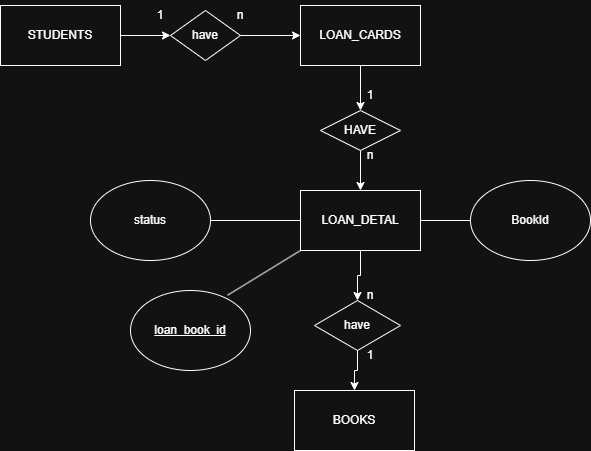

The diagram above was exported from draw.io. Its source (the exported page's mxGraphModel, read from the mxfile embedded in the PNG):
<mxGraphModel dx="1681" dy="914" grid="1" gridSize="10" guides="1" tooltips="1" connect="1" arrows="1" fold="1" page="1" pageScale="1" pageWidth="827" pageHeight="1169" math="0" shadow="0">
  <root>
    <mxCell id="0" />
    <mxCell id="1" parent="0" />
    <mxCell id="UUTHEurxx5RrzvTJeb3W-20" edge="1" parent="1" source="UUTHEurxx5RrzvTJeb3W-3" style="edgeStyle=orthogonalEdgeStyle;rounded=0;orthogonalLoop=1;jettySize=auto;html=1;" target="UUTHEurxx5RrzvTJeb3W-18">
      <mxGeometry relative="1" as="geometry" />
    </mxCell>
    <mxCell id="UUTHEurxx5RrzvTJeb3W-3" parent="1" style="rounded=0;whiteSpace=wrap;html=1;" value="LOAN_CARDS" vertex="1">
      <mxGeometry height="60" width="120" x="360" y="455" as="geometry" />
    </mxCell>
    <mxCell id="UUTHEurxx5RrzvTJeb3W-5" edge="1" parent="1" source="UUTHEurxx5RrzvTJeb3W-4" style="edgeStyle=orthogonalEdgeStyle;rounded=0;orthogonalLoop=1;jettySize=auto;html=1;" target="UUTHEurxx5RrzvTJeb3W-6">
      <mxGeometry relative="1" as="geometry">
        <mxPoint x="240" y="480" as="targetPoint" />
      </mxGeometry>
    </mxCell>
    <mxCell id="UUTHEurxx5RrzvTJeb3W-4" parent="1" style="rounded=0;whiteSpace=wrap;html=1;" value="STUDENTS" vertex="1">
      <mxGeometry height="60" width="120" x="60" y="455" as="geometry" />
    </mxCell>
    <mxCell id="UUTHEurxx5RrzvTJeb3W-7" edge="1" parent="1" source="UUTHEurxx5RrzvTJeb3W-6" style="edgeStyle=orthogonalEdgeStyle;rounded=0;orthogonalLoop=1;jettySize=auto;html=1;entryX=0;entryY=0.5;entryDx=0;entryDy=0;" target="UUTHEurxx5RrzvTJeb3W-3">
      <mxGeometry relative="1" as="geometry" />
    </mxCell>
    <mxCell id="UUTHEurxx5RrzvTJeb3W-6" parent="1" style="rhombus;whiteSpace=wrap;html=1;" value="have" vertex="1">
      <mxGeometry height="50" width="70" x="230" y="460" as="geometry" />
    </mxCell>
    <mxCell id="UUTHEurxx5RrzvTJeb3W-15" parent="1" style="text;html=1;whiteSpace=wrap;strokeColor=none;fillColor=none;align=center;verticalAlign=middle;rounded=0;" value="1" vertex="1">
      <mxGeometry height="30" width="60" x="190" y="450" as="geometry" />
    </mxCell>
    <mxCell id="UUTHEurxx5RrzvTJeb3W-16" parent="1" style="text;html=1;whiteSpace=wrap;strokeColor=none;fillColor=none;align=center;verticalAlign=middle;rounded=0;" value="n" vertex="1">
      <mxGeometry height="30" width="60" x="270" y="450" as="geometry" />
    </mxCell>
    <mxCell id="UUTHEurxx5RrzvTJeb3W-21" edge="1" parent="1" source="UUTHEurxx5RrzvTJeb3W-18" style="edgeStyle=orthogonalEdgeStyle;rounded=0;orthogonalLoop=1;jettySize=auto;html=1;" target="UUTHEurxx5RrzvTJeb3W-19">
      <mxGeometry relative="1" as="geometry" />
    </mxCell>
    <mxCell id="UUTHEurxx5RrzvTJeb3W-18" parent="1" style="rhombus;whiteSpace=wrap;html=1;" value="HAVE" vertex="1">
      <mxGeometry height="40" width="80" x="380" y="560" as="geometry" />
    </mxCell>
    <mxCell id="UUTHEurxx5RrzvTJeb3W-28" edge="1" parent="1" source="UUTHEurxx5RrzvTJeb3W-19" style="edgeStyle=orthogonalEdgeStyle;rounded=0;orthogonalLoop=1;jettySize=auto;html=1;entryX=0.5;entryY=0;entryDx=0;entryDy=0;" target="UUTHEurxx5RrzvTJeb3W-27">
      <mxGeometry relative="1" as="geometry" />
    </mxCell>
    <mxCell id="UUTHEurxx5RrzvTJeb3W-19" parent="1" style="rounded=0;whiteSpace=wrap;html=1;" value="LOAN_DETAL" vertex="1">
      <mxGeometry height="60" width="120" x="360" y="640" as="geometry" />
    </mxCell>
    <mxCell id="UUTHEurxx5RrzvTJeb3W-22" parent="1" style="rounded=0;whiteSpace=wrap;html=1;" value="BOOKS" vertex="1">
      <mxGeometry height="60" width="120" x="354" y="840" as="geometry" />
    </mxCell>
    <mxCell id="UUTHEurxx5RrzvTJeb3W-23" parent="1" style="text;html=1;whiteSpace=wrap;strokeColor=none;fillColor=none;align=center;verticalAlign=middle;rounded=0;" value="1" vertex="1">
      <mxGeometry height="30" width="60" x="400" y="530" as="geometry" />
    </mxCell>
    <mxCell id="UUTHEurxx5RrzvTJeb3W-24" parent="1" style="text;html=1;whiteSpace=wrap;strokeColor=none;fillColor=none;align=center;verticalAlign=middle;rounded=0;" value="n" vertex="1">
      <mxGeometry height="30" width="60" x="400" y="590" as="geometry" />
    </mxCell>
    <mxCell id="UUTHEurxx5RrzvTJeb3W-25" parent="1" style="text;html=1;whiteSpace=wrap;strokeColor=none;fillColor=none;align=center;verticalAlign=middle;rounded=0;" value="1" vertex="1">
      <mxGeometry height="30" width="60" x="400" y="790" as="geometry" />
    </mxCell>
    <mxCell id="UUTHEurxx5RrzvTJeb3W-26" parent="1" style="text;html=1;whiteSpace=wrap;strokeColor=none;fillColor=none;align=center;verticalAlign=middle;rounded=0;" value="n" vertex="1">
      <mxGeometry height="30" width="60" x="400" y="730" as="geometry" />
    </mxCell>
    <mxCell id="UUTHEurxx5RrzvTJeb3W-30" edge="1" parent="1" source="UUTHEurxx5RrzvTJeb3W-27" style="edgeStyle=orthogonalEdgeStyle;rounded=0;orthogonalLoop=1;jettySize=auto;html=1;" target="UUTHEurxx5RrzvTJeb3W-22">
      <mxGeometry relative="1" as="geometry" />
    </mxCell>
    <mxCell id="UUTHEurxx5RrzvTJeb3W-27" parent="1" style="rhombus;whiteSpace=wrap;html=1;" value="have" vertex="1">
      <mxGeometry height="50" width="86" x="374" y="750" as="geometry" />
    </mxCell>
    <mxCell id="UUTHEurxx5RrzvTJeb3W-32" parent="1" style="ellipse;whiteSpace=wrap;html=1;" value="BookId" vertex="1">
      <mxGeometry height="80" width="120" x="530" y="630" as="geometry" />
    </mxCell>
    <mxCell id="UUTHEurxx5RrzvTJeb3W-33" parent="1" style="ellipse;whiteSpace=wrap;html=1;" value="status" vertex="1">
      <mxGeometry height="80" width="120" x="150" y="630" as="geometry" />
    </mxCell>
    <mxCell id="UUTHEurxx5RrzvTJeb3W-35" edge="1" parent="1" source="UUTHEurxx5RrzvTJeb3W-33" style="endArrow=none;html=1;rounded=0;exitX=1;exitY=0.5;exitDx=0;exitDy=0;entryX=0;entryY=0.5;entryDx=0;entryDy=0;" target="UUTHEurxx5RrzvTJeb3W-19" value="">
      <mxGeometry height="50" relative="1" width="50" as="geometry">
        <mxPoint x="330" y="640" as="sourcePoint" />
        <mxPoint x="380" y="590" as="targetPoint" />
      </mxGeometry>
    </mxCell>
    <mxCell id="UUTHEurxx5RrzvTJeb3W-36" edge="1" parent="1" source="UUTHEurxx5RrzvTJeb3W-32" style="endArrow=none;html=1;rounded=0;entryX=1;entryY=0.5;entryDx=0;entryDy=0;exitX=0;exitY=0.5;exitDx=0;exitDy=0;" target="UUTHEurxx5RrzvTJeb3W-19" value="">
      <mxGeometry height="50" relative="1" width="50" as="geometry">
        <mxPoint x="330" y="640" as="sourcePoint" />
        <mxPoint x="380" y="590" as="targetPoint" />
      </mxGeometry>
    </mxCell>
    <mxCell id="UUTHEurxx5RrzvTJeb3W-37" edge="1" parent="1" source="UUTHEurxx5RrzvTJeb3W-38" style="endArrow=none;html=1;rounded=0;entryX=0;entryY=1;entryDx=0;entryDy=0;exitX=0.809;exitY=0.059;exitDx=0;exitDy=0;exitPerimeter=0;" target="UUTHEurxx5RrzvTJeb3W-19" value="">
      <mxGeometry height="50" relative="1" width="50" as="geometry">
        <mxPoint x="300" y="740" as="sourcePoint" />
        <mxPoint x="380" y="590" as="targetPoint" />
      </mxGeometry>
    </mxCell>
    <mxCell id="UUTHEurxx5RrzvTJeb3W-38" parent="1" style="ellipse;whiteSpace=wrap;html=1;" value="&lt;font style=&quot;color: light-dark(rgb(0, 0, 0), rgb(255, 255, 255));&quot;&gt;&lt;u&gt;loan_book_id&lt;/u&gt;&lt;/font&gt;" vertex="1">
      <mxGeometry height="80" width="120" x="190" y="740" as="geometry" />
    </mxCell>
  </root>
</mxGraphModel>